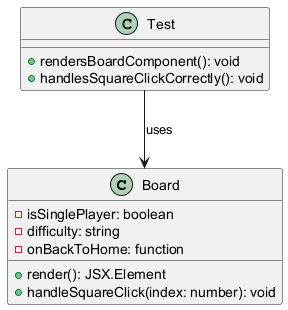

The diagram above was rendered by PlantUML. Its source (embedded in the PNG):
@startuml
class Board {
    - isSinglePlayer: boolean
    - difficulty: string
    - onBackToHome: function
    + render(): JSX.Element
    + handleSquareClick(index: number): void
}

class Test {
    + rendersBoardComponent(): void
    + handlesSquareClickCorrectly(): void
}

Test --> Board : uses
@enduml